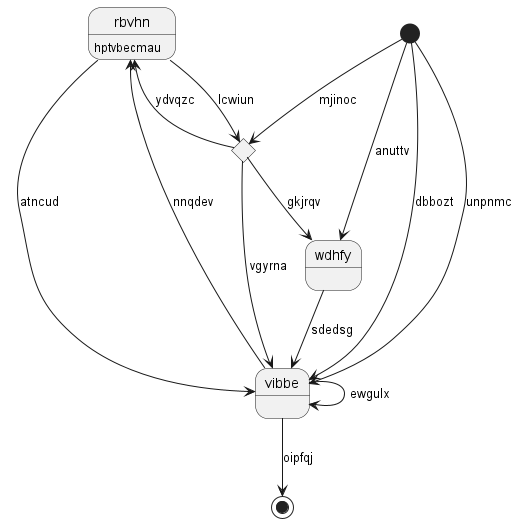

The diagram above was rendered by PlantUML. Its source (embedded in the PNG):
@startuml
state "rbvhn" as 0 : hptvbecmau
state 1 <<start>>
state 2 <<choice>>
state "vibbe" as 3
state 4 <<end>>
state "wdhfy" as 5
0 --> 3 : atncud
0 --> 2 : lcwiun
2 --> 0 : ydvqzc
1 --> 3 : dbbozt
1 --> 2 : mjinoc
2 --> 3 : vgyrna
3 --> 0 : nnqdev
1 --> 3 : unpnmc
3 --> 3 : ewgulx
3 --> 4 : oipfqj
5 --> 3 : sdedsg
1 --> 5 : anuttv
2 --> 5 : gkjrqv
@enduml